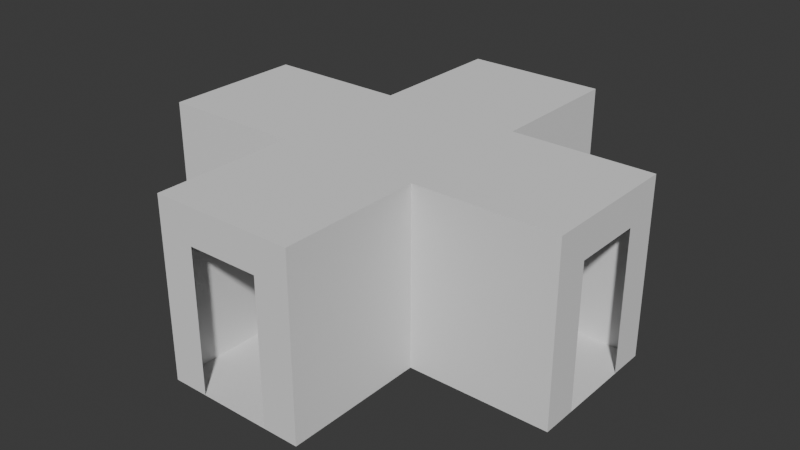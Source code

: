 # Source: proto_4_way.blend  (saved by Blender 4.0.36; exported with 4.5.12 LTS)
import bpy
from mathutils import Matrix  # noqa: F401  (used for matrix-valued properties, if any)

bpy.ops.wm.read_factory_settings(use_empty=True)
scene = bpy.context.scene
scene.name = 'Scene'

# ---- collections
col_collection = bpy.data.collections.new('Collection'); scene.collection.children.link(col_collection)

# ---- world
world_world = bpy.data.worlds.new('World'); scene.world = world_world
world_world.use_nodes = True; world_world.node_tree.nodes.clear()
_N = world_world.node_tree.nodes; _L = world_world.node_tree.links
n0 = _N.new('ShaderNodeOutputWorld'); n0.name = 'World Output'; n0.location = (300, 300)
n1 = _N.new('ShaderNodeBackground'); n1.name = 'Background'; n1.location = (10, 300)
n1.inputs[0].default_value = (0.05088, 0.05088, 0.05088, 1.0)
_L.new(n1.outputs[0], n0.inputs[0])
n0.is_active_output = True
world_world.color = (0.05088, 0.05088, 0.05088)
world_world.use_sun_shadow = False
world_world.sun_shadow_jitter_overblur = 0.0

# ---- meshes
me_plane = bpy.data.meshes.new('Plane')
me_plane.from_pydata([(-1.0, -1.0, 0.0), (1.0, -1.0, 0.0), (-1.0, 1.0, 0.0), (1.0, 1.0, 0.0), (-1.0, 3.0, 0.0), (1.0, 3.0, 0.0), (-1.0, -3.0, 0.0), (1.0, -3.0, 0.0), (3.0, -1.0, 0.0), (3.0, 1.0, 0.0), (-3.0, -1.0, 0.0), (-3.0, 1.0, 0.0), (-1.0, -1.0, 2.5), (-1.0, -3.0, 2.5), (-3.0, -1.0, 2.5), (1.0, -1.0, 2.5), (1.0, -3.0, 2.5), (3.0, -1.0, 2.5), (1.0, 1.0, 2.5), (1.0, 3.0, 2.5), (3.0, 1.0, 2.5), (-1.0, 1.0, 2.5), (-1.0, 3.0, 2.5), (-3.0, 1.0, 2.5), (3.0, -0.5, 0.0), (3.0, 0.5, 0.0), (0.5, 3.0, 2.0), (0.5, 3.0, 0.0), (-0.5, -3.0, 0.0), (-3.0, 0.5, 0.0), (-0.5, 3.0, 0.0), (0.5, -3.0, 0.0), (-3.0, -0.5, 0.0), (-0.5, -3.0, 2.0), (3.0, -0.5, 2.0), (-3.0, 0.5, 2.0), (3.0, 0.5, 2.0), (-0.5, 3.0, 2.0), (0.5, -3.0, 2.0), (-3.0, -0.5, 2.0)], [], [(0, 1, 3, 2), (2, 3, 5, 27, 30, 4), (1, 0, 6, 28, 31, 7), (3, 1, 8, 24, 25, 9), (0, 2, 11, 29, 32, 10), (0, 10, 14, 12), (6, 0, 12, 13), (8, 1, 15, 17), (1, 7, 16, 15), (3, 9, 20, 18), (5, 3, 18, 19), (11, 2, 21, 23), (2, 4, 22, 21), (18, 21, 22, 19), (12, 15, 16, 13), (14, 23, 21, 12), (18, 15, 12, 21), (15, 18, 20, 17), (38, 16, 7, 31), (33, 28, 6, 13), (13, 16, 38, 33), (34, 24, 8, 17), (36, 20, 9, 25), (20, 36, 34, 17), (26, 27, 5, 19), (37, 22, 4, 30), (22, 37, 26, 19), (35, 29, 11, 23), (39, 14, 10, 32), (14, 39, 35, 23)])
_uv = me_plane.uv_layers.new(name='UVMap')
_uv.uv.foreach_set('vector', [0.0, 0.0, 1.0, 0.0, 1.0, 1.0, 0.0, 1.0, 0.0, 1.0, 1.0, 1.0, 1.0, 1.0, 0.5, 1.0, 0.25, 1.0, 0.0, 1.0, 1.0, 0.0, 0.0, 0.0, 0.0, 0.0, 0.5, 0.0, 0.75, 0.0, 1.0, 0.0, 1.0, 1.0, 1.0, 0.0, 1.0, 0.0, 1.0, 0.5, 1.0, 0.75, 1.0, 1.0, 0.0, 0.0, 0.0, 1.0, 0.0, 1.0, 0.0, 0.5, 0.0, 0.25, 0.0, 0.0, 0.0, 0.0, 0.0, 0.0, 0.0, 0.0, 0.0, 0.0, 0.0, 0.0, 0.0, 0.0, 0.0, 0.0, 0.0, 0.0, 1.0, 0.0, 1.0, 0.0, 1.0, 0.0, 1.0, 0.0, 1.0, 0.0, 1.0, 0.0, 1.0, 0.0, 1.0, 0.0, 1.0, 1.0, 1.0, 1.0, 1.0, 1.0, 1.0, 1.0, 1.0, 1.0, 1.0, 1.0, 1.0, 1.0, 1.0, 1.0, 0.0, 1.0, 0.0, 1.0, 0.0, 1.0, 0.0, 1.0, 0.0, 1.0, 0.0, 1.0, 0.0, 1.0, 0.0, 1.0, 1.0, 1.0, 0.0, 1.0, 0.0, 1.0, 1.0, 1.0, 0.0, 0.0, 1.0, 0.0, 1.0, 0.0, 0.0, 0.0, 0.0, 0.0, 0.0, 1.0, 0.0, 1.0, 0.0, 0.0, 1.0, 1.0, 1.0, 0.0, 0.0, 0.0, 0.0, 1.0, 1.0, 0.0, 1.0, 1.0, 1.0, 1.0, 1.0, 0.0, 0.0, 0.0, 1.0, 0.0, 1.0, 0.0, 0.75, 0.0, 0.0, 0.0, 0.5, 0.0, 0.0, 0.0, 0.0, 0.0, 0.0, 0.0, 1.0, 0.0, 0.0, 0.0, 0.0, 0.0, 0.0, 0.0, 1.0, 0.5, 1.0, 0.0, 1.0, 0.0, 0.0, 0.0, 1.0, 1.0, 1.0, 1.0, 1.0, 0.75, 1.0, 1.0, 0.0, 0.0, 0.0, 0.0, 1.0, 0.0, 0.0, 0.0, 0.5, 1.0, 1.0, 1.0, 1.0, 1.0, 0.0, 0.0, 0.0, 1.0, 0.0, 1.0, 0.25, 1.0, 0.0, 1.0, 0.0, 0.0, 0.0, 0.0, 1.0, 1.0, 0.0, 0.0, 0.0, 0.5, 0.0, 1.0, 0.0, 1.0, 0.0, 0.0, 0.0, 0.0, 0.0, 0.0, 0.0, 0.25, 0.0, 0.0, 0.0, 0.0, 0.0, 0.0, 0.0, 1.0])
me_plane.update()

# ---- objects
ob_plane = bpy.data.objects.new('Plane', me_plane)

# ---- transforms, parenting, visibility, modifiers, constraints
ob_plane.location = (0.0, 0.0, 0.0)

# ---- collection membership
col_collection.objects.link(ob_plane)

# ---- scene / render settings (as saved in the file)
scene.frame_start = 1; scene.frame_end = 250; scene.frame_set(1)
scene.render.engine = 'BLENDER_EEVEE_NEXT'
scene.cycles.sampling_pattern = 'TABULATED_SOBOL'
bpy.context.view_layer.update()

# ---- added for rendering (the .blend has no active camera and no usable light): camera, sun
cam_auto = bpy.data.cameras.new('AutoCamera')
cam_auto.lens = 50.0
cam_auto.sensor_width = 36.0
cam_auto.clip_end = 1000.0
ob_auto_camera = bpy.data.objects.new('AutoCamera', cam_auto)
scene.collection.objects.link(ob_auto_camera)
ob_auto_camera.location = (8.18445, -9.82134, 7.79756)
ob_auto_camera.rotation_euler = (1.09748, -7.21219e-08, 0.694738)
scene.camera = ob_auto_camera
light_auto_sun = bpy.data.lights.new('AutoSun', 'SUN')
light_auto_sun.energy = 3.0
light_auto_sun.angle = 0.0523599
ob_auto_sun = bpy.data.objects.new('AutoSun', light_auto_sun)
scene.collection.objects.link(ob_auto_sun)
ob_auto_sun.rotation_euler = (0.872665, 0.174533, 0.523599)
bpy.context.view_layer.update()
